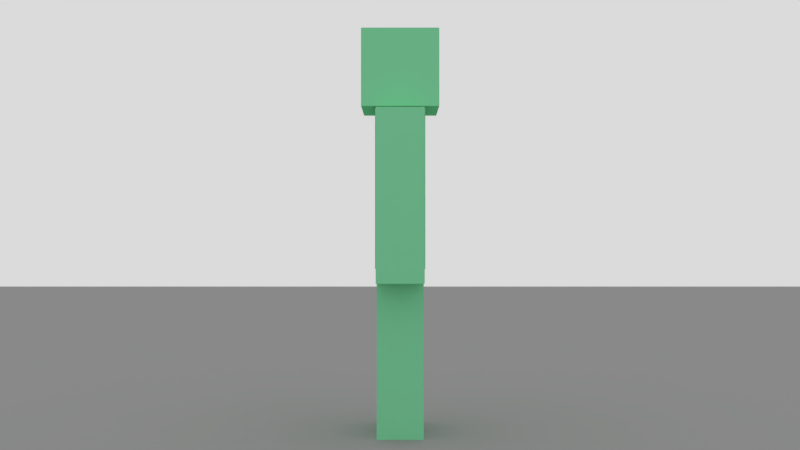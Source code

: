 # Source: Cube_Dube_Wlaking_Pty.blend  (saved by Blender 2.79.0; exported with 4.5.12 LTS)
import bpy
from mathutils import Matrix  # noqa: F401  (used for matrix-valued properties, if any)

bpy.ops.wm.read_factory_settings(use_empty=True)
scene = bpy.context.scene
scene.name = 'Scene'

# ---- collections
col_collection_1 = bpy.data.collections.new('Collection 1'); scene.collection.children.link(col_collection_1)
col_collection_2 = bpy.data.collections.new('Collection 2'); scene.collection.children.link(col_collection_2)
col_collection_2.hide_render = True
col_collection_2.hide_viewport = True
col_collection_11 = bpy.data.collections.new('Collection 11'); scene.collection.children.link(col_collection_11)
col_collection_11.hide_render = True
col_collection_11.hide_viewport = True
col_collection_20 = bpy.data.collections.new('Collection 20'); scene.collection.children.link(col_collection_20)
col_collection_20.hide_render = True
col_collection_20.hide_viewport = True

# ---- materials (node trees are filled in below, after node groups)
mat_material = bpy.data.materials.new('Material')
mat_material.alpha_threshold = 0.0
mat_material.roughness = 0.5
mat_cubedube = bpy.data.materials.new('CubeDube')
mat_cubedube.alpha_threshold = 0.0
mat_cubedube.roughness = 0.5

# ---- material node trees
mat_material.use_nodes = True; mat_material.node_tree.nodes.clear()
_N = mat_material.node_tree.nodes; _L = mat_material.node_tree.links
n0 = _N.new('ShaderNodeOutputMaterial'); n0.name = 'Material Output'; n0.location = (300, 300)
n1 = _N.new('ShaderNodeBsdfDiffuse'); n1.name = 'Diffuse BSDF'; n1.location = (10, 300)
n1.inputs[0].default_value = (0.3538, 0.3538, 0.3538, 1.0)
_L.new(n1.outputs[0], n0.inputs[0])
n0.is_active_output = True
mat_cubedube.use_nodes = True; mat_cubedube.node_tree.nodes.clear()
_N = mat_cubedube.node_tree.nodes; _L = mat_cubedube.node_tree.links
n0 = _N.new('ShaderNodeOutputMaterial'); n0.name = 'Material Output'; n0.location = (300, 300)
n1 = _N.new('ShaderNodeBsdfDiffuse'); n1.name = 'Diffuse BSDF'; n1.location = (10, 300)
n1.inputs[0].default_value = (0.2617, 0.8, 0.4351, 1.0)
_L.new(n1.outputs[0], n0.inputs[0])
n0.is_active_output = True

# ---- world
world_world = bpy.data.worlds.new('World'); scene.world = world_world
world_world.color = (0.7064, 0.7064, 0.7064)
world_world.use_sun_shadow = False
world_world.sun_shadow_jitter_overblur = 0.0
world_world.cycles.sampling_method = 'MANUAL'

# ---- cameras
cam_camera = bpy.data.cameras.new('Camera')
cam_camera.clip_end = 100.0
cam_camera.lens = 35.0
cam_camera.sensor_width = 32.0
cam_camera.sensor_height = 18.0
cam_camera.ortho_scale = 7.314
cam_camera.dof.focus_distance = 0.0

# ---- lights
light_lamp_003 = bpy.data.lights.new('Lamp.003', 'POINT')
light_lamp_003.transmission_factor = 0.0
light_lamp_003.cutoff_distance = 30.0
light_lamp_003.energy = 100.0
light_lamp_003.shadow_buffer_clip_start = 1.001
light_lamp_003.shadow_soft_size = 0.1
light_lamp_003.shadow_maximum_resolution = 0.006
light_lamp_003.use_absolute_resolution = True
light_lamp_002 = bpy.data.lights.new('Lamp.002', 'POINT')
light_lamp_002.transmission_factor = 0.0
light_lamp_002.cutoff_distance = 30.0
light_lamp_002.energy = 100.0
light_lamp_002.shadow_buffer_clip_start = 1.001
light_lamp_002.shadow_soft_size = 0.1
light_lamp_002.shadow_maximum_resolution = 0.006
light_lamp_002.use_absolute_resolution = True
light_lamp_001 = bpy.data.lights.new('Lamp.001', 'POINT')
light_lamp_001.transmission_factor = 0.0
light_lamp_001.cutoff_distance = 30.0
light_lamp_001.energy = 100.0
light_lamp_001.shadow_buffer_clip_start = 1.001
light_lamp_001.shadow_soft_size = 0.1
light_lamp_001.shadow_maximum_resolution = 0.006
light_lamp_001.use_absolute_resolution = True
light_lamp = bpy.data.lights.new('Lamp', 'SUN')
light_lamp.transmission_factor = 0.0
light_lamp.cutoff_distance = 30.0
light_lamp.angle = 0.1993
light_lamp.energy = 2.0
light_lamp.shadow_buffer_clip_start = 1.001
light_lamp.shadow_soft_size = 0.1
light_lamp.shadow_cascade_max_distance = 1000.0

# ---- meshes
me_plane = bpy.data.meshes.new('Plane')
me_plane.from_pydata([(-1.0, -1.0, 0.0), (1.0, -1.0, 0.0), (-1.0, 1.0, 0.0), (1.0, 1.0, 0.0)], [], [(0, 1, 3, 2)])
me_plane.materials.append(mat_material)
me_plane.use_remesh_preserve_volume = False
me_plane.use_remesh_preserve_attributes = False
me_plane.use_mirror_vertex_groups = False
me_plane.update()
me_cubedude = bpy.data.meshes.new('CubeDude')
me_cubedude.from_pydata([(-0.3558, -0.1996, 0.1095), (-0.3558, 0.5907, 0.1095), (-0.3558, -0.1996, -0.1095), (-0.3558, 0.5907, -0.1095), (-0.1939, -0.1996, 0.1095), (-0.1939, 0.5907, 0.1095), (-0.1939, -0.1996, -0.1095), (-0.1939, 0.5907, -0.1095), (-0.3558, 0.1955, 0.1095), (-0.3558, 0.1955, -0.1095), (-0.1939, 0.1955, -0.1095), (-0.1939, 0.1955, 0.1095), (-0.1871, -0.9381, 0.1095), (-0.1871, -0.1477, 0.1095), (-0.1871, -0.9381, -0.1095), (-0.1871, -0.1477, -0.1095), (-0.02522, -0.9381, 0.1095), (-0.02522, -0.1477, 0.1095), (-0.02522, -0.9381, -0.1095), (-0.02522, -0.1477, -0.1095), (-0.1871, -0.5429, 0.1095), (-0.1871, -0.5429, -0.1095), (-0.02522, -0.5429, -0.1095), (-0.02522, -0.5429, 0.1095), (-0.1871, -0.1423, 0.1169), (-0.1871, 0.6056, 0.1169), (-0.1871, -0.1423, -0.1169), (-0.1871, 0.6056, -0.1169), (-0.1819, 0.618, 0.1825), (-0.1819, 0.983, 0.1825), (-0.1819, 0.618, -0.1825), (-0.1819, 0.983, -0.1825), (0.3558, -0.1996, 0.1095), (0.3558, 0.5907, 0.1095), (0.3558, -0.1996, -0.1095), (0.3558, 0.5907, -0.1095), (0.1939, -0.1996, 0.1095), (0.1939, 0.5907, 0.1095), (0.1939, -0.1996, -0.1095), (0.1939, 0.5907, -0.1095), (0.3558, 0.1955, 0.1095), (0.3558, 0.1955, -0.1095), (0.1939, 0.1955, -0.1095), (0.1939, 0.1955, 0.1095), (0.1871, -0.9381, 0.1095), (0.1871, -0.1477, 0.1095), (0.1871, -0.9381, -0.1095), (0.1871, -0.1477, -0.1095), (0.02522, -0.9381, 0.1095), (0.02522, -0.1477, 0.1095), (0.02522, -0.9381, -0.1095), (0.02522, -0.1477, -0.1095), (0.1871, -0.5429, 0.1095), (0.1871, -0.5429, -0.1095), (0.02522, -0.5429, -0.1095), (0.02522, -0.5429, 0.1095), (0.1871, -0.1423, 0.1169), (0.1871, 0.6056, 0.1169), (0.1871, -0.1423, -0.1169), (0.1871, 0.6056, -0.1169), (0.1819, 0.618, 0.1825), (0.1819, 0.983, 0.1825), (0.1819, 0.618, -0.1825), (0.1819, 0.983, -0.1825), (-0.0005982, 0.618, -0.1825), (-0.0005982, 0.983, -0.1825), (-0.0005982, 0.618, 0.1825), (-0.0005982, 0.983, 0.1825), (-0.0005982, -0.1423, -0.1169), (-0.0005982, 0.6056, -0.1169), (-0.0005982, -0.1423, 0.1169), (-0.0005982, 0.6056, 0.1169)], [], [(8, 1, 3, 9), (9, 3, 7, 10), (10, 7, 5, 11), (11, 5, 1, 8), (2, 6, 4, 0), (7, 3, 1, 5), (4, 11, 8, 0), (6, 10, 11, 4), (2, 9, 10, 6), (0, 8, 9, 2), (20, 13, 15, 21), (21, 15, 19, 22), (22, 19, 17, 23), (23, 17, 13, 20), (14, 18, 16, 12), (19, 15, 13, 17), (16, 23, 20, 12), (18, 22, 23, 16), (14, 21, 22, 18), (12, 20, 21, 14), (24, 25, 27, 26), (70, 71, 25, 24), (69, 27, 25, 71), (28, 29, 31, 30), (66, 67, 29, 28), (65, 31, 29, 67), (30, 64, 66, 28), (30, 31, 65, 64), (26, 68, 70, 24), (26, 27, 69, 68), (40, 41, 35, 33), (41, 42, 39, 35), (42, 43, 37, 39), (43, 40, 33, 37), (34, 32, 36, 38), (39, 37, 33, 35), (36, 32, 40, 43), (38, 36, 43, 42), (34, 38, 42, 41), (32, 34, 41, 40), (52, 53, 47, 45), (53, 54, 51, 47), (54, 55, 49, 51), (55, 52, 45, 49), (46, 44, 48, 50), (51, 49, 45, 47), (48, 44, 52, 55), (50, 48, 55, 54), (46, 50, 54, 53), (44, 46, 53, 52), (56, 58, 59, 57), (70, 56, 57, 71), (69, 71, 57, 59), (60, 62, 63, 61), (66, 60, 61, 67), (65, 67, 61, 63), (62, 60, 66, 64), (62, 64, 65, 63), (58, 56, 70, 68), (58, 68, 69, 59)])
_uv = me_cubedude.uv_layers.new(name='UVMap')
_uv.uv.foreach_set('vector', [0.1283, 0.326, 0.003971, 0.326, 0.003971, 0.2571, 0.1283, 0.2571, 0.2526, 0.1328, 0.2526, 0.008521, 0.3035, 0.008521, 0.3035, 0.1328, 0.4278, 0.2571, 0.5521, 0.2571, 0.5521, 0.326, 0.4278, 0.326, 0.3035, 0.4503, 0.3035, 0.5746, 0.2526, 0.5746, 0.2526, 0.4503, 0.2526, 0.2571, 0.3035, 0.2571, 0.3035, 0.326, 0.2526, 0.326, 0.3035, 0.6435, 0.2526, 0.6435, 0.2526, 0.5746, 0.3035, 0.5746, 0.3035, 0.326, 0.3035, 0.4503, 0.2526, 0.4503, 0.2526, 0.326, 0.3035, 0.2571, 0.4278, 0.2571, 0.4278, 0.326, 0.3035, 0.326, 0.2526, 0.2571, 0.2526, 0.1328, 0.3035, 0.1328, 0.3035, 0.2571, 0.2526, 0.326, 0.1283, 0.326, 0.1283, 0.2571, 0.2526, 0.2571, 0.367, 0.864, 0.367, 0.9435, 0.3229, 0.9435, 0.3229, 0.864, 0.367, 0.661, 0.367, 0.5816, 0.3995, 0.5816, 0.3995, 0.661, 0.4436, 0.864, 0.4436, 0.9435, 0.3995, 0.9435, 0.3995, 0.864, 0.3995, 0.864, 0.3995, 0.9435, 0.367, 0.9435, 0.367, 0.864, 0.367, 0.7405, 0.3995, 0.7405, 0.3995, 0.7846, 0.367, 0.7846, 0.3995, 0.9875, 0.367, 0.9875, 0.367, 0.9435, 0.3995, 0.9435, 0.3995, 0.7846, 0.3995, 0.864, 0.367, 0.864, 0.367, 0.7846, 0.4436, 0.7846, 0.4436, 0.864, 0.3995, 0.864, 0.3995, 0.7846, 0.367, 0.7405, 0.367, 0.661, 0.3995, 0.661, 0.3995, 0.7405, 0.367, 0.7846, 0.367, 0.864, 0.3229, 0.864, 0.3229, 0.7846, 0.2057, 0.9063, 0.2057, 0.6891, 0.2736, 0.6891, 0.2736, 0.9063, 0.1516, 0.9063, 0.1516, 0.6891, 0.2057, 0.6891, 0.2057, 0.9063, 0.1516, 0.6212, 0.2057, 0.6212, 0.2057, 0.6891, 0.1516, 0.6891, 0.5631, 0.3415, 0.5631, 0.5532, 0.3514, 0.5532, 0.3514, 0.3415, 0.6682, 0.3415, 0.6682, 0.5532, 0.5631, 0.5532, 0.5631, 0.3415, 0.6682, 0.7649, 0.5631, 0.7649, 0.5631, 0.5532, 0.6682, 0.5532, 0.5631, 0.1298, 0.6682, 0.1298, 0.6682, 0.3415, 0.5631, 0.3415, 0.5631, 0.9766, 0.5631, 0.7649, 0.6682, 0.7649, 0.6682, 0.9766, 0.2057, 0.9742, 0.1516, 0.9742, 0.1516, 0.9063, 0.2057, 0.9063, 0.2057, 0.404, 0.2057, 0.6212, 0.1516, 0.6212, 0.1516, 0.404, 0.4278, 0.326, 0.4278, 0.2571, 0.5521, 0.2571, 0.5521, 0.326, 0.3035, 0.1328, 0.2526, 0.1328, 0.2526, 0.008521, 0.3035, 0.008521, 0.1283, 0.2571, 0.1283, 0.326, 0.003971, 0.326, 0.003971, 0.2571, 0.2526, 0.4503, 0.3035, 0.4503, 0.3035, 0.5746, 0.2526, 0.5746, 0.3035, 0.2571, 0.3035, 0.326, 0.2526, 0.326, 0.2526, 0.2571, 0.2526, 0.6435, 0.2526, 0.5746, 0.3035, 0.5746, 0.3035, 0.6435, 0.2526, 0.326, 0.3035, 0.326, 0.3035, 0.4503, 0.2526, 0.4503, 0.2526, 0.2571, 0.2526, 0.326, 0.1283, 0.326, 0.1283, 0.2571, 0.3035, 0.2571, 0.2526, 0.2571, 0.2526, 0.1328, 0.3035, 0.1328, 0.3035, 0.326, 0.3035, 0.2571, 0.4278, 0.2571, 0.4278, 0.326, 0.3995, 0.864, 0.4436, 0.864, 0.4436, 0.9435, 0.3995, 0.9435, 0.3995, 0.661, 0.367, 0.661, 0.367, 0.5816, 0.3995, 0.5816, 0.3229, 0.864, 0.367, 0.864, 0.367, 0.9435, 0.3229, 0.9435, 0.367, 0.864, 0.3995, 0.864, 0.3995, 0.9435, 0.367, 0.9435, 0.3995, 0.7405, 0.3995, 0.7846, 0.367, 0.7846, 0.367, 0.7405, 0.367, 0.9875, 0.367, 0.9435, 0.3995, 0.9435, 0.3995, 0.9875, 0.367, 0.7846, 0.3995, 0.7846, 0.3995, 0.864, 0.367, 0.864, 0.3229, 0.7846, 0.367, 0.7846, 0.367, 0.864, 0.3229, 0.864, 0.3995, 0.7405, 0.367, 0.7405, 0.367, 0.661, 0.3995, 0.661, 0.3995, 0.7846, 0.4436, 0.7846, 0.4436, 0.864, 0.3995, 0.864, 0.09706, 0.9063, 0.02914, 0.9063, 0.02914, 0.6891, 0.09706, 0.6891, 0.1516, 0.9063, 0.09706, 0.9063, 0.09706, 0.6891, 0.1516, 0.6891, 0.1516, 0.6212, 0.1516, 0.6891, 0.09706, 0.6891, 0.09706, 0.6212, 0.7741, 0.3415, 0.9858, 0.3415, 0.9858, 0.5532, 0.7741, 0.5532, 0.6682, 0.3415, 0.7741, 0.3415, 0.7741, 0.5532, 0.6682, 0.5532, 0.6682, 0.7649, 0.6682, 0.5532, 0.7741, 0.5532, 0.7741, 0.7649, 0.7741, 0.1298, 0.7741, 0.3415, 0.6682, 0.3415, 0.6682, 0.1298, 0.7741, 0.9766, 0.6682, 0.9766, 0.6682, 0.7649, 0.7741, 0.7649, 0.09706, 0.9742, 0.09706, 0.9063, 0.1516, 0.9063, 0.1516, 0.9742, 0.09706, 0.404, 0.1516, 0.404, 0.1516, 0.6212, 0.09706, 0.6212])
me_cubedude.materials.append(mat_cubedube)
me_cubedude.use_remesh_preserve_volume = False
me_cubedude.use_remesh_preserve_attributes = False
me_cubedude.use_mirror_vertex_groups = False
me_cubedude.update()
me_circle = bpy.data.meshes.new('Circle')
me_circle.from_pydata([(0.0, 0.4819, 0.0), (-0.2409, 0.4173, 0.0), (-0.4173, 0.2409, 0.0), (-0.4819, -2.106e-08, 0.0), (-0.4173, -0.2409, 0.0), (-0.2409, -0.4173, 0.0), (-7.276e-08, -0.4819, 0.0), (0.2409, -0.4173, 0.0), (0.4173, -0.2409, 0.0), (0.4819, -2.24e-07, 0.0), (0.4173, 0.2409, 0.0), (0.2409, 0.4173, 0.0), (-0.1683, 0.2915, 0.0), (-2.017e-08, 0.3366, 0.0), (-0.2915, 0.1683, 0.0), (-0.3366, -1.21e-08, 0.0), (-0.2915, -0.1683, 0.0), (-0.1683, -0.2915, 0.0), (-5.483e-08, -0.3366, 0.0), (0.1683, -0.2915, 0.0), (0.2915, -0.1683, 0.0), (0.3366, -1.545e-07, 0.0), (0.2915, 0.1683, 0.0), (0.1683, 0.2915, 0.0)], [], [(12, 13, 0, 1), (14, 12, 1, 2), (15, 14, 2, 3), (16, 15, 3, 4), (17, 16, 4, 5), (18, 17, 5, 6), (19, 18, 6, 7), (20, 19, 7, 8), (21, 20, 8, 9), (22, 21, 9, 10), (23, 22, 10, 11), (13, 23, 11, 0)])
me_circle.use_remesh_preserve_volume = False
me_circle.use_remesh_preserve_attributes = False
me_circle.use_mirror_vertex_groups = False
me_circle.update()
me_sphere = bpy.data.meshes.new('Sphere')
me_sphere.from_pydata([(0.0, 0.09408, 0.1629), (0.0, 0.1629, -0.09408), (0.0, 2.841e-08, -0.1882), (-1.421e-08, 3.806e-09, 0.1882), (0.04704, 0.08147, 0.1629), (0.08147, 0.1411, 0.09408), (0.09408, 0.1629, -8.224e-09), (0.08147, 0.1411, -0.09408), (0.04704, 0.08147, -0.1629), (0.08147, 0.04704, 0.1629), (0.1411, 0.08147, 0.09408), (0.1629, 0.09408, -8.224e-09), (0.1411, 0.08147, -0.09408), (0.08147, 0.04704, -0.1629), (0.09408, 2.343e-08, 0.1629), (0.1629, 2.063e-08, 0.09408), (0.1882, 2.624e-08, -8.224e-09), (0.1629, 2.624e-08, -0.09408), (0.09408, 3.184e-08, -0.1629), (0.08147, -0.04704, 0.1629), (0.1411, -0.08147, 0.09408), (0.1629, -0.09408, -8.224e-09), (0.1411, -0.08147, -0.09408), (0.08147, -0.04704, -0.1629), (0.04704, -0.08147, 0.1629), (0.08147, -0.1411, 0.09408), (0.09408, -0.1629, -8.224e-09), (0.08147, -0.1411, -0.09408), (0.04704, -0.08147, -0.1629), (-1.14e-08, -0.09408, 0.1629), (-2.99e-09, -0.1629, 0.09408), (-8.598e-09, -0.1882, -8.224e-09), (-8.598e-09, -0.1629, -0.09408), (2.617e-09, -0.09408, -0.1629), (-0.04704, -0.08147, 0.1629), (-0.08147, -0.1411, 0.09408), (-0.09408, -0.1629, -8.224e-09), (-0.08147, -0.1411, -0.09408), (-0.04704, -0.08147, -0.1629), (-0.08147, -0.04704, 0.1629), (-0.1411, -0.08147, 0.09408), (-0.1629, -0.09408, -8.224e-09), (-0.1411, -0.08147, -0.09408), (-0.08147, -0.04704, -0.1629), (-0.09408, 4.586e-08, 0.1629), (-0.1629, 3.745e-08, 0.09408), (-0.1882, 4.306e-08, -8.224e-09), (-0.1629, 3.745e-08, -0.09408), (-0.09408, 3.184e-08, -0.1629), (-0.08147, 0.04704, 0.1629), (-0.1411, 0.08147, 0.09408), (-0.1629, 0.09408, -8.224e-09), (-0.1411, 0.08147, -0.09408), (-0.08147, 0.04704, -0.1629), (-0.04704, 0.08147, 0.1629), (-0.08147, 0.1411, 0.09408), (-0.09408, 0.1629, -8.224e-09), (-0.08147, 0.1411, -0.09408), (-0.04704, 0.08147, -0.1629), (8.224e-09, 0.1629, 0.09408), (1.383e-08, 0.1882, -8.224e-09), (5.421e-09, 0.09408, -0.1629)], [], [(1, 60, 6, 7), (59, 0, 4, 5), (61, 1, 7, 8), (60, 59, 5, 6), (0, 3, 4), (2, 61, 8), (8, 7, 12, 13), (6, 5, 10, 11), (4, 3, 9), (2, 8, 13), (7, 6, 11, 12), (5, 4, 9, 10), (13, 12, 17, 18), (11, 10, 15, 16), (9, 3, 14), (2, 13, 18), (12, 11, 16, 17), (10, 9, 14, 15), (18, 17, 22, 23), (16, 15, 20, 21), (14, 3, 19), (2, 18, 23), (17, 16, 21, 22), (15, 14, 19, 20), (21, 20, 25, 26), (19, 3, 24), (2, 23, 28), (22, 21, 26, 27), (20, 19, 24, 25), (23, 22, 27, 28), (24, 3, 29), (2, 28, 33), (27, 26, 31, 32), (25, 24, 29, 30), (28, 27, 32, 33), (26, 25, 30, 31), (2, 33, 38), (32, 31, 36, 37), (30, 29, 34, 35), (33, 32, 37, 38), (31, 30, 35, 36), (29, 3, 34), (2, 38, 43), (37, 36, 41, 42), (35, 34, 39, 40), (38, 37, 42, 43), (36, 35, 40, 41), (34, 3, 39), (2, 43, 48), (42, 41, 46, 47), (40, 39, 44, 45), (43, 42, 47, 48), (41, 40, 45, 46), (39, 3, 44), (47, 46, 51, 52), (45, 44, 49, 50), (48, 47, 52, 53), (46, 45, 50, 51), (44, 3, 49), (2, 48, 53), (50, 49, 54, 55), (53, 52, 57, 58), (51, 50, 55, 56), (49, 3, 54), (2, 53, 58), (52, 51, 56, 57), (58, 57, 1, 61), (56, 55, 59, 60), (54, 3, 0), (2, 58, 61), (57, 56, 60, 1), (55, 54, 0, 59)])
me_sphere.use_remesh_preserve_volume = False
me_sphere.use_remesh_preserve_attributes = False
me_sphere.use_mirror_vertex_groups = False
me_sphere.update()
arm_armature = bpy.data.armatures.new('Armature')  # bones are not reproduced

# ---- objects
ob_empty = bpy.data.objects.new('Empty', None)
ob_plane = bpy.data.objects.new('Plane', me_plane)
ob_cube_dube = bpy.data.objects.new('Cube Dube', me_cubedude)
ob_camera = bpy.data.objects.new('Camera', cam_camera)
ob_lights = bpy.data.objects.new('Lights', None)
ob_lamp_003 = bpy.data.objects.new('Lamp.003', light_lamp_003)
ob_lamp_002 = bpy.data.objects.new('Lamp.002', light_lamp_002)
ob_lamp_001 = bpy.data.objects.new('Lamp.001', light_lamp_001)
ob_lamp = bpy.data.objects.new('Lamp', light_lamp)
ob_armature = bpy.data.objects.new('Armature', arm_armature)
ob_control_bones = bpy.data.objects.new('Control Bones', None)
ob_placement = bpy.data.objects.new('Placement', me_circle)
ob_control_bone = bpy.data.objects.new('Control Bone', me_sphere)

# ---- transforms, parenting, visibility, modifiers, constraints
ob_empty.location = (0.0, 0.0, 0.0)
ob_empty.empty_image_offset = (0.0, 0.0)
ob_empty.hide_viewport = True
ob_empty.lineart.crease_threshold = 0.0
ob_plane.location = (0.0, 0.0, 1.816e-05)
ob_plane.scale = (10.0, 10.0, 10.0)
ob_plane.lineart.crease_threshold = 0.0
ob_cube_dube.parent = ob_armature
ob_cube_dube.matrix_parent_inverse = Matrix(((1.0, 0.0, 0.0, 0.0), (0.0, 1.0, 0.0, 0.0), (0.0, 0.0, 1.0, -0.8186), (0.0, 0.0, 0.0, 1.0)))
ob_cube_dube.location = (-0.0005981, 1.192e-07, 0.9381)
ob_cube_dube.rotation_euler = (1.571, -0.0, 0.0)
ob_cube_dube.lineart.crease_threshold = 0.0
_vg = ob_cube_dube.vertex_groups.new(name='Hips')
for _i, _w in zip([24, 25, 26, 27, 56, 57, 58, 59, 68, 69, 70, 71], [0.5726, 0.1702, 0.1878, 0.09791, 0.5701, 0.17, 0.1851, 0.09798, 0.836, 0.01699, 0.9076, 0.182]): _vg.add([_i], _w, 'REPLACE')
_vg = ob_cube_dube.vertex_groups.new(name='Spine')
for _i, _w in zip([24, 25, 27, 56, 57, 59, 69, 71], [0.05807, 0.7031, 0.7905, 0.05821, 0.7027, 0.7896, 0.9389, 0.7056]): _vg.add([_i], _w, 'REPLACE')
_vg = ob_cube_dube.vertex_groups.new(name='Head')
_vg.add([28, 29, 30, 31, 60, 61, 62, 63, 64, 65, 66, 67], 1.0, 'REPLACE')
_vg = ob_cube_dube.vertex_groups.new(name='Arm.L')
for _i, _w in zip([32, 33, 34, 35, 36, 37, 38, 39, 40, 41, 42, 43], [0.05748, 0.9926, 0.02315, 0.9764, 0.05559, 0.9927, 0.02589, 0.9756, 0.9099, 0.516, 0.5161, 0.9096]): _vg.add([_i], _w, 'REPLACE')
_vg = ob_cube_dube.vertex_groups.new(name='Forearm.L')
for _i, _w in zip([32, 34, 36, 38, 40, 41, 42, 43], [0.9425, 0.9634, 0.9444, 0.9621, 0.09007, 0.484, 0.4839, 0.09039]): _vg.add([_i], _w, 'REPLACE')
_vg = ob_cube_dube.vertex_groups.new(name='Arm.R')
for _i, _w in zip([0, 1, 2, 3, 4, 5, 6, 7, 8, 9, 10, 11], [0.05761, 0.9926, 0.02358, 0.9763, 0.05529, 0.9928, 0.02565, 0.9758, 0.9096, 0.5162, 0.516, 0.9099]): _vg.add([_i], _w, 'REPLACE')
_vg = ob_cube_dube.vertex_groups.new(name='Forearm.R')
for _i, _w in zip([0, 2, 4, 6, 8, 9, 10, 11], [0.9424, 0.9632, 0.9447, 0.9622, 0.0904, 0.4838, 0.484, 0.09006]): _vg.add([_i], _w, 'REPLACE')
_vg = ob_cube_dube.vertex_groups.new(name='Thigh.L')
for _i, _w in zip([24, 25, 27, 45, 47, 49, 51, 53, 54, 56, 57, 58, 59, 68, 70, 71], [0.006891, 0.03436, 0.0008203, 0.9461, 0.9463, 0.9475, 0.943, 0.02911, 0.02924, 0.3434, 0.08546, 0.7799, 0.08716, 0.07552, 0.02492, 0.05637]): _vg.add([_i], _w, 'REPLACE')
_vg = ob_cube_dube.vertex_groups.new(name='Leg.L')
for _i, _w in zip([44, 45, 46, 47, 48, 49, 50, 51, 52, 53, 54, 55], [0.9987, 0.05385, 0.998, 0.05375, 0.9988, 0.05248, 0.9979, 0.057, 0.9831, 0.9604, 0.9604, 0.9828]): _vg.add([_i], _w, 'REPLACE')
_vg = ob_cube_dube.vertex_groups.new(name='Thigh.R')
for _i, _w in zip([13, 15, 17, 19, 21, 22, 24, 25, 26, 27, 56, 57, 59, 68, 70, 71], [0.9457, 0.946, 0.9478, 0.9434, 0.02936, 0.02901, 0.3409, 0.08456, 0.7769, 0.08622, 0.006545, 0.03364, 0.0005082, 0.07567, 0.02479, 0.05595]): _vg.add([_i], _w, 'REPLACE')
_vg = ob_cube_dube.vertex_groups.new(name='Leg.R')
for _i, _w in zip([12, 13, 14, 15, 16, 17, 18, 19, 20, 21, 22, 23], [0.9987, 0.05428, 0.998, 0.05399, 0.9988, 0.05223, 0.998, 0.05658, 0.9829, 0.9603, 0.9605, 0.9831]): _vg.add([_i], _w, 'REPLACE')
_vg = ob_cube_dube.vertex_groups.new(name='Elbow.L')
_vg = ob_cube_dube.vertex_groups.new(name='Knee.L')
_vg = ob_cube_dube.vertex_groups.new(name='Elbow.R')
_vg = ob_cube_dube.vertex_groups.new(name='Knee.R')
_m = ob_cube_dube.modifiers.new('Armature', 'ARMATURE')
_m.object = ob_armature
ob_camera.parent = ob_empty
ob_camera.location = (4.26, 0.0, 1.0)
ob_camera.rotation_euler = (1.571, 0.0, 1.571)
ob_camera.lock_rotations_4d = False
ob_camera.empty_display_type = 'ARROWS'
ob_camera.color = (0.0, 0.0, 0.0, 0.0)
ob_camera.display_type = 'WIRE'
ob_camera.lineart.crease_threshold = 0.0
ob_lights.location = (0.0, 0.0, 0.0)
ob_lights.empty_image_offset = (0.0, 0.0)
ob_lights.lineart.crease_threshold = 0.0
ob_lamp_003.parent = ob_lights
ob_lamp_003.location = (3.017, -1.351, 3.862)
ob_lamp_003.rotation_euler = (0.6503, 0.05522, 1.866)
ob_lamp_003.lock_rotations_4d = False
ob_lamp_003.empty_display_type = 'ARROWS'
ob_lamp_003.color = (0.0, 0.0, 0.0, 0.0)
ob_lamp_003.lineart.crease_threshold = 0.0
ob_lamp_002.parent = ob_lights
ob_lamp_002.location = (-4.49, -3.71, 4.94)
ob_lamp_002.rotation_euler = (0.6503, 0.05522, 1.866)
ob_lamp_002.lock_rotations_4d = False
ob_lamp_002.empty_display_type = 'ARROWS'
ob_lamp_002.color = (0.0, 0.0, 0.0, 0.0)
ob_lamp_002.lineart.crease_threshold = 0.0
ob_lamp_001.parent = ob_lights
ob_lamp_001.location = (-1.191, 3.423, 6.494)
ob_lamp_001.rotation_euler = (0.6503, 0.05522, 1.866)
ob_lamp_001.lock_rotations_4d = False
ob_lamp_001.empty_display_type = 'ARROWS'
ob_lamp_001.color = (0.0, 0.0, 0.0, 0.0)
ob_lamp_001.lineart.crease_threshold = 0.0
ob_lamp.parent = ob_lights
ob_lamp.location = (4.076, 1.005, 5.904)
ob_lamp.rotation_euler = (0.6503, 0.05522, 1.866)
ob_lamp.lock_rotations_4d = False
ob_lamp.empty_display_type = 'ARROWS'
ob_lamp.color = (0.0, 0.0, 0.0, 0.0)
ob_lamp.lineart.crease_threshold = 0.0
ob_armature.location = (0.0, 0.0, 0.8186)
ob_armature.show_in_front = True
ob_armature.lineart.crease_threshold = 0.0
ob_control_bones.location = (0.0, 0.0, 0.0)
ob_control_bones.empty_image_offset = (0.0, 0.0)
ob_control_bones.lineart.crease_threshold = 0.0
ob_placement.parent = ob_control_bones
ob_placement.location = (0.0, 0.0, 0.0)
ob_placement.lineart.crease_threshold = 0.0
ob_control_bone.parent = ob_control_bones
ob_control_bone.location = (0.0, 1.193, 0.0)
ob_control_bone.lineart.crease_threshold = 0.0

# ---- collection membership
col_collection_1.objects.link(ob_empty)
col_collection_1.objects.link(ob_plane)
col_collection_1.objects.link(ob_cube_dube)
col_collection_2.objects.link(ob_camera)
col_collection_2.objects.link(ob_lights)
col_collection_2.objects.link(ob_lamp_003)
col_collection_2.objects.link(ob_lamp_002)
col_collection_2.objects.link(ob_lamp_001)
col_collection_2.objects.link(ob_lamp)
col_collection_11.objects.link(ob_armature)
col_collection_20.objects.link(ob_control_bones)
col_collection_20.objects.link(ob_placement)
col_collection_20.objects.link(ob_control_bone)

# ---- scene / render settings (as saved in the file)
scene.camera = ob_camera
scene.frame_start = 1; scene.frame_end = 120; scene.frame_set(1)
scene.render.engine = 'CYCLES'
scene.render.image_settings.file_format = 'FFMPEG'
scene.render.dither_intensity = 0.0
scene.cycles.samples = 32
scene.cycles.sampling_pattern = 'TABULATED_SOBOL'
scene.cycles.use_adaptive_sampling = False
scene.cycles.use_light_tree = False
scene.cycles.blur_glossy = 0.0
scene.cycles.sample_clamp_indirect = 0.0
scene.view_settings.view_transform = 'Standard'
bpy.context.view_layer.update()
